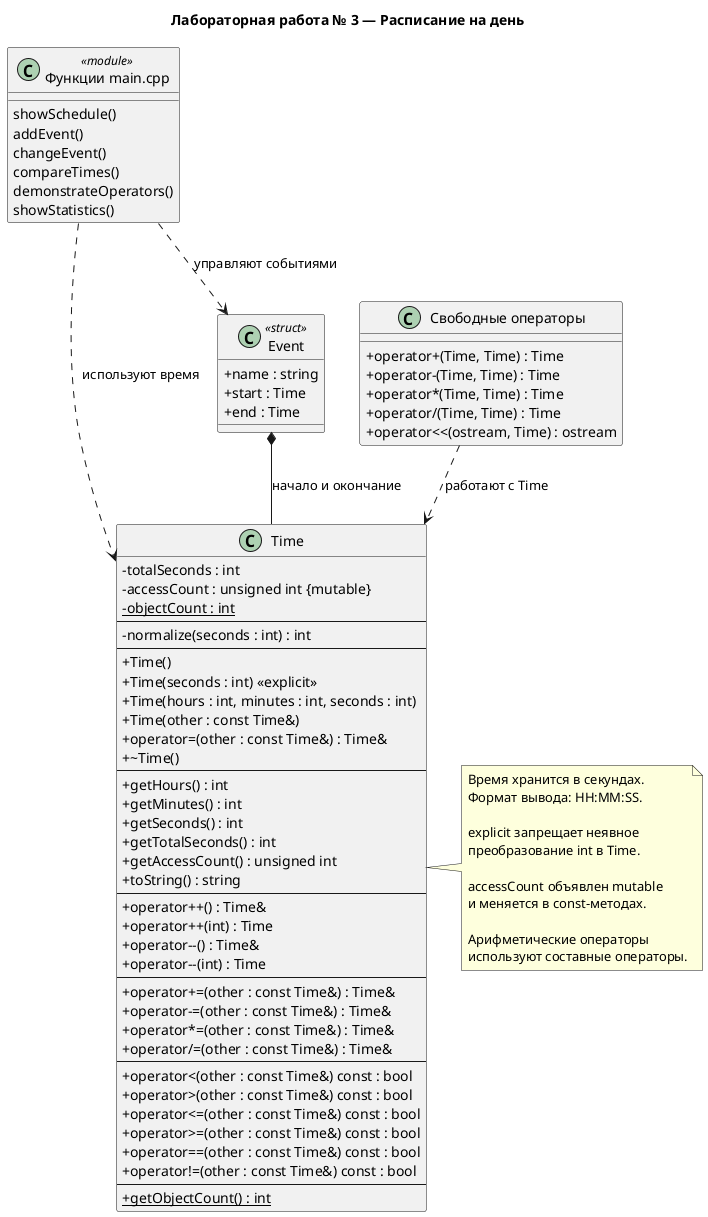

The diagram above was rendered by PlantUML. Its source (embedded in the PNG):
@startuml
title Лабораторная работа № 3 — Расписание на день

top to bottom direction
skinparam shadowing false
skinparam classAttributeIconSize 0

class Time {
    - totalSeconds : int
    - accessCount : unsigned int {mutable}
    {static} - objectCount : int
    --
    - normalize(seconds : int) : int
    --
    + Time()
    + Time(seconds : int) <<explicit>>
    + Time(hours : int, minutes : int, seconds : int)
    + Time(other : const Time&)
    + operator=(other : const Time&) : Time&
    + ~Time()
    --
    + getHours() : int
    + getMinutes() : int
    + getSeconds() : int
    + getTotalSeconds() : int
    + getAccessCount() : unsigned int
    + toString() : string
    --
    + operator++() : Time&
    + operator++(int) : Time
    + operator--() : Time&
    + operator--(int) : Time
    --
    + operator+=(other : const Time&) : Time&
    + operator-=(other : const Time&) : Time&
    + operator*=(other : const Time&) : Time&
    + operator/=(other : const Time&) : Time&
    --
    + operator<(other : const Time&) const : bool
    + operator>(other : const Time&) const : bool
    + operator<=(other : const Time&) const : bool
    + operator>=(other : const Time&) const : bool
    + operator==(other : const Time&) const : bool
    + operator!=(other : const Time&) const : bool
    --
    + {static} getObjectCount() : int
}

class Event <<struct>> {
    + name : string
    + start : Time
    + end : Time
}

class "Свободные операторы" as FreeOperators {
    + operator+(Time, Time) : Time
    + operator-(Time, Time) : Time
    + operator*(Time, Time) : Time
    + operator/(Time, Time) : Time
    + operator<<(ostream, Time) : ostream
}

class "Функции main.cpp" as MainFunctions <<module>> {
    showSchedule()
    addEvent()
    changeEvent()
    compareTimes()
    demonstrateOperators()
    showStatistics()
}

Event *-- Time : начало и окончание
FreeOperators ..> Time : работают с Time
MainFunctions ..> Event : управляют событиями
MainFunctions ..> Time : используют время

note right of Time
  Время хранится в секундах.
  Формат вывода: HH:MM:SS.

  explicit запрещает неявное
  преобразование int в Time.

  accessCount объявлен mutable
  и меняется в const-методах.

  Арифметические операторы
  используют составные операторы.
end note

@enduml